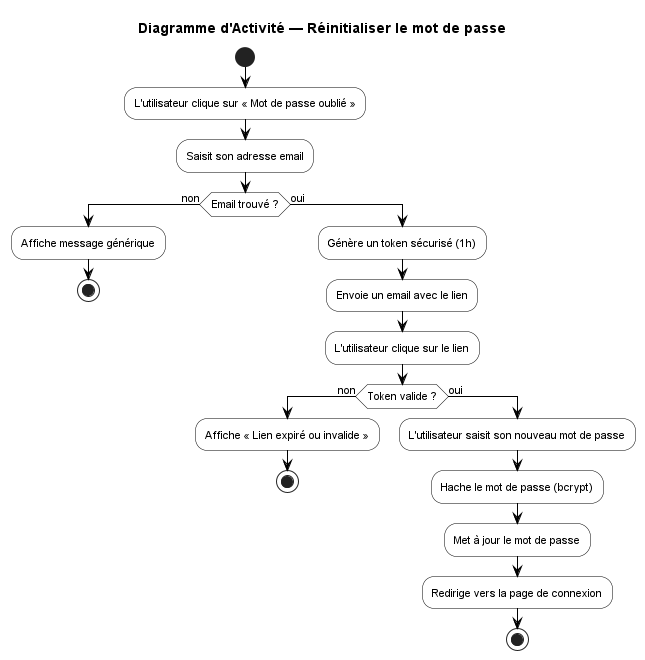

The diagram above was rendered by PlantUML. Its source (embedded in the PNG):
@startuml Sprint1_Activite_ReinitialisationMdp
title Diagramme d'Activité — Réinitialiser le mot de passe

skinparam defaultFontName Arial
skinparam defaultFontSize 11
skinparam backgroundColor White
skinparam activity {
    BackgroundColor White
    BorderColor Black
    FontColor Black
}
skinparam arrow {
    Color Black
    FontColor Black
}

start
:L'utilisateur clique sur « Mot de passe oublié »;
:Saisit son adresse email;

if (Email trouvé ?) then (non)
    :Affiche message générique;
    stop
else (oui)
    :Génère un token sécurisé (1h);
    :Envoie un email avec le lien;
    :L'utilisateur clique sur le lien;

    if (Token valide ?) then (non)
        :Affiche « Lien expiré ou invalide »;
        stop
    else (oui)
        :L'utilisateur saisit son nouveau mot de passe;
        :Hache le mot de passe (bcrypt);
        :Met à jour le mot de passe;
        :Redirige vers la page de connexion;
        stop
    endif
endif

@enduml